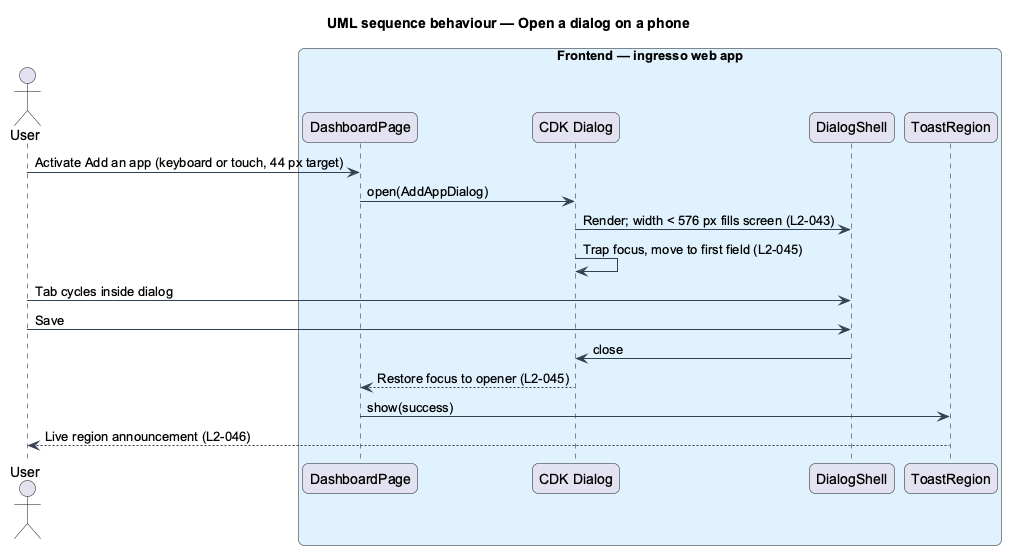

The diagram above was rendered by PlantUML. Its source (embedded in the PNG):
@startuml
title UML sequence behaviour — Open a dialog on a phone
skinparam backgroundColor #FFFFFF
skinparam shadowing false
skinparam roundcorner 12
skinparam defaultFontName Arial
skinparam ArrowColor #344054
skinparam rectangle {
  BorderColor #344054
  FontColor #101828
}
skinparam package {
  BorderColor #667085
  FontColor #101828
  BackgroundColor #F9FAFB
}
actor "User" as actor
box "Frontend — ingresso web app" #E0F2FE
  participant "DashboardPage" as page
  participant "CDK Dialog" as cdk
  participant "DialogShell" as dshell
  participant "ToastRegion" as toast
end box
actor -> page : Activate Add an app (keyboard or touch, 44 px target)
page -> cdk : open(AddAppDialog)
cdk -> dshell : Render; width < 576 px fills screen (L2-043)
cdk -> cdk : Trap focus, move to first field (L2-045)
actor -> dshell : Tab cycles inside dialog
actor -> dshell : Save
dshell -> cdk : close
cdk --> page : Restore focus to opener (L2-045)
page -> toast : show(success)
toast --> actor : Live region announcement (L2-046)
@enduml